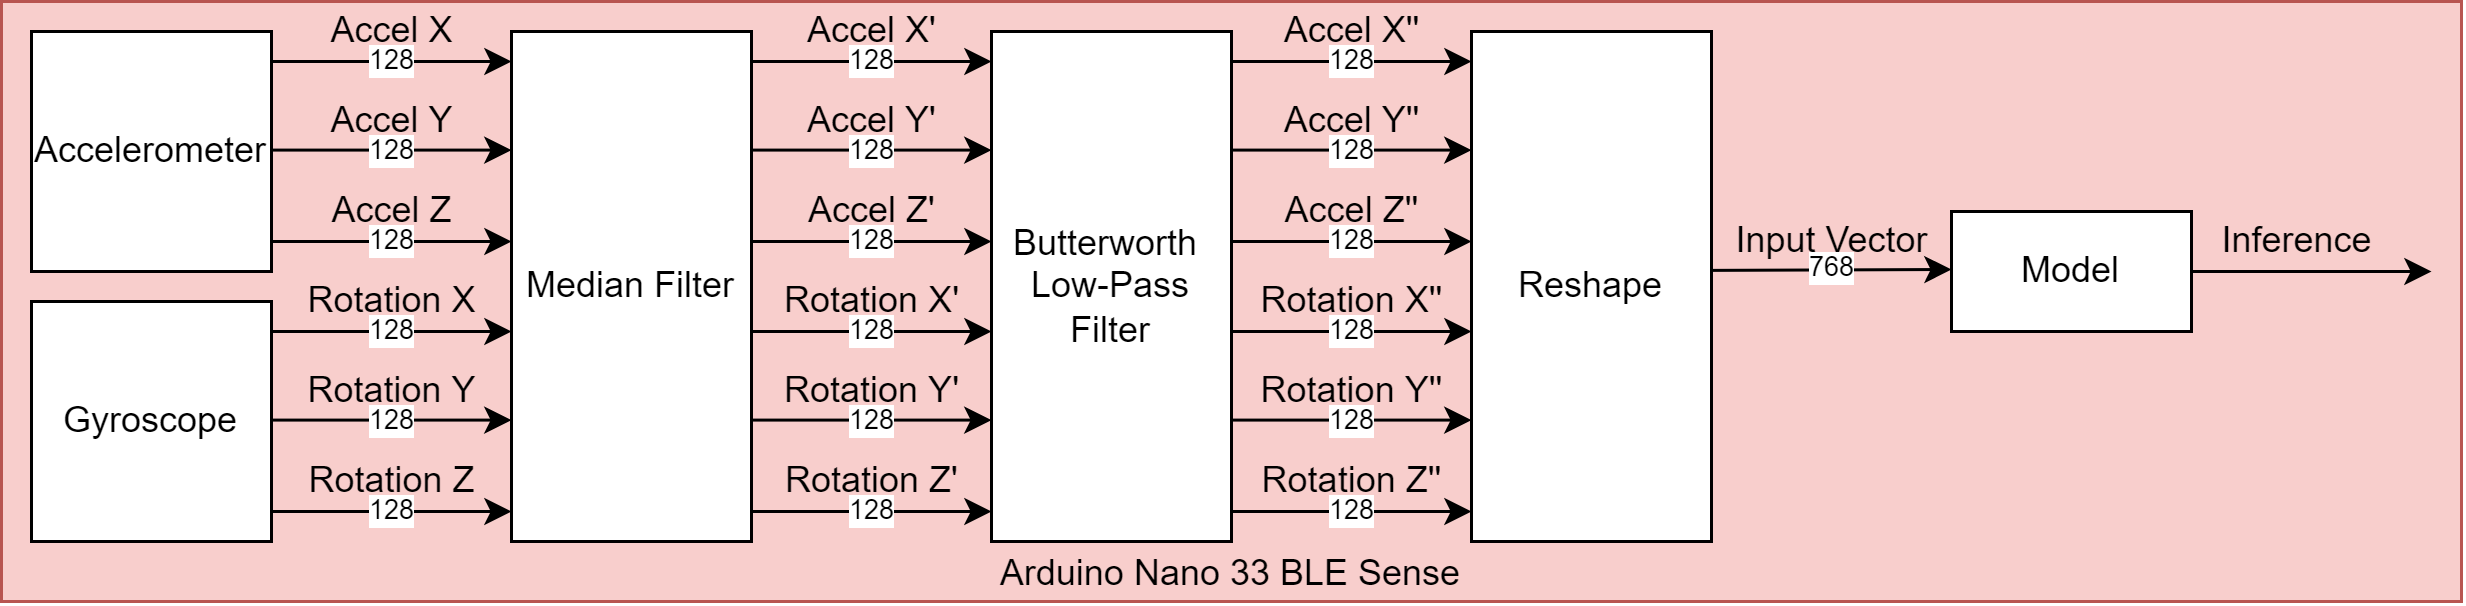

The diagram above was exported from draw.io. Its source (the exported page's mxGraphModel, read from the mxfile embedded in the PNG):
<mxGraphModel dx="1185" dy="588" grid="1" gridSize="10" guides="1" tooltips="1" connect="1" arrows="1" fold="1" page="1" pageScale="1" pageWidth="850" pageHeight="1100" math="0" shadow="0">
  <root>
    <mxCell id="0" />
    <mxCell id="1" parent="0" />
    <mxCell id="ZFf-POKLdM-Lc7Csj5MG-62" value="Arduino Nano 33 BLE Sense" style="rounded=0;whiteSpace=wrap;html=1;fontSize=12;fillColor=#f8cecc;strokeColor=#b85450;align=center;verticalAlign=bottom;" parent="1" vertex="1">
      <mxGeometry x="30" y="30" width="820" height="200" as="geometry" />
    </mxCell>
    <mxCell id="ZFf-POKLdM-Lc7Csj5MG-1" value="Accelerometer" style="rounded=0;whiteSpace=wrap;html=1;" parent="1" vertex="1">
      <mxGeometry x="40" y="40" width="80" height="80" as="geometry" />
    </mxCell>
    <mxCell id="ZFf-POKLdM-Lc7Csj5MG-2" value="Median Filter" style="rounded=0;whiteSpace=wrap;html=1;" parent="1" vertex="1">
      <mxGeometry x="200" y="40" width="80" height="170" as="geometry" />
    </mxCell>
    <mxCell id="ZFf-POKLdM-Lc7Csj5MG-8" value="128" style="endArrow=classic;html=1;rounded=0;fontSize=9;" parent="1" edge="1">
      <mxGeometry width="50" height="50" relative="1" as="geometry">
        <mxPoint x="120" y="50" as="sourcePoint" />
        <mxPoint x="200" y="50" as="targetPoint" />
      </mxGeometry>
    </mxCell>
    <mxCell id="ZFf-POKLdM-Lc7Csj5MG-9" value="Accel X" style="text;html=1;align=center;verticalAlign=middle;resizable=0;points=[];autosize=1;strokeColor=none;fillColor=none;" parent="1" vertex="1">
      <mxGeometry x="130" y="30" width="60" height="20" as="geometry" />
    </mxCell>
    <mxCell id="ZFf-POKLdM-Lc7Csj5MG-11" value="128" style="endArrow=classic;html=1;rounded=0;fontSize=9;" parent="1" edge="1">
      <mxGeometry width="50" height="50" relative="1" as="geometry">
        <mxPoint x="120" y="79.53" as="sourcePoint" />
        <mxPoint x="200" y="79.53" as="targetPoint" />
      </mxGeometry>
    </mxCell>
    <mxCell id="ZFf-POKLdM-Lc7Csj5MG-12" value="Butterworth &lt;br&gt;Low-Pass Filter" style="rounded=0;whiteSpace=wrap;html=1;" parent="1" vertex="1">
      <mxGeometry x="360" y="40" width="80" height="170" as="geometry" />
    </mxCell>
    <mxCell id="ZFf-POKLdM-Lc7Csj5MG-15" value="Gyroscope" style="rounded=0;whiteSpace=wrap;html=1;" parent="1" vertex="1">
      <mxGeometry x="40" y="130" width="80" height="80" as="geometry" />
    </mxCell>
    <mxCell id="ZFf-POKLdM-Lc7Csj5MG-16" value="Accel Y" style="text;html=1;align=center;verticalAlign=middle;resizable=0;points=[];autosize=1;strokeColor=none;fillColor=none;" parent="1" vertex="1">
      <mxGeometry x="130" y="59.53" width="60" height="20" as="geometry" />
    </mxCell>
    <mxCell id="ZFf-POKLdM-Lc7Csj5MG-17" value="Accel&amp;nbsp;Z" style="text;html=1;align=center;verticalAlign=middle;resizable=0;points=[];autosize=1;strokeColor=none;fillColor=none;" parent="1" vertex="1">
      <mxGeometry x="130" y="90" width="60" height="20" as="geometry" />
    </mxCell>
    <mxCell id="ZFf-POKLdM-Lc7Csj5MG-18" value="128" style="endArrow=classic;html=1;rounded=0;fontSize=9;" parent="1" edge="1">
      <mxGeometry width="50" height="50" relative="1" as="geometry">
        <mxPoint x="120" y="110" as="sourcePoint" />
        <mxPoint x="200" y="110" as="targetPoint" />
      </mxGeometry>
    </mxCell>
    <mxCell id="ZFf-POKLdM-Lc7Csj5MG-19" value="128" style="endArrow=classic;html=1;rounded=0;fontSize=9;" parent="1" edge="1">
      <mxGeometry width="50" height="50" relative="1" as="geometry">
        <mxPoint x="120" y="140" as="sourcePoint" />
        <mxPoint x="200" y="140" as="targetPoint" />
      </mxGeometry>
    </mxCell>
    <mxCell id="ZFf-POKLdM-Lc7Csj5MG-20" value="Rotation X" style="text;html=1;align=center;verticalAlign=middle;resizable=0;points=[];autosize=1;strokeColor=none;fillColor=none;" parent="1" vertex="1">
      <mxGeometry x="125" y="120" width="70" height="20" as="geometry" />
    </mxCell>
    <mxCell id="ZFf-POKLdM-Lc7Csj5MG-21" value="128" style="endArrow=classic;rounded=0;jumpSize=6;html=1;horizontal=1;fontSize=9;" parent="1" edge="1">
      <mxGeometry width="50" height="50" relative="1" as="geometry">
        <mxPoint x="120" y="169.52999999999997" as="sourcePoint" />
        <mxPoint x="200" y="169.52999999999997" as="targetPoint" />
      </mxGeometry>
    </mxCell>
    <mxCell id="ZFf-POKLdM-Lc7Csj5MG-22" value="Rotation Y" style="text;html=1;align=center;verticalAlign=middle;resizable=0;points=[];autosize=1;strokeColor=none;fillColor=none;" parent="1" vertex="1">
      <mxGeometry x="125" y="149.53" width="70" height="20" as="geometry" />
    </mxCell>
    <mxCell id="ZFf-POKLdM-Lc7Csj5MG-23" value="Rotation Z" style="text;html=1;align=center;verticalAlign=middle;resizable=0;points=[];autosize=1;strokeColor=none;fillColor=none;" parent="1" vertex="1">
      <mxGeometry x="125" y="180" width="70" height="20" as="geometry" />
    </mxCell>
    <mxCell id="ZFf-POKLdM-Lc7Csj5MG-24" value="128" style="endArrow=classic;html=1;rounded=0;fontSize=9;" parent="1" edge="1">
      <mxGeometry width="50" height="50" relative="1" as="geometry">
        <mxPoint x="120" y="200" as="sourcePoint" />
        <mxPoint x="200" y="200" as="targetPoint" />
      </mxGeometry>
    </mxCell>
    <mxCell id="ZFf-POKLdM-Lc7Csj5MG-25" value="128" style="endArrow=classic;html=1;rounded=0;fontSize=9;verticalAlign=middle;" parent="1" edge="1">
      <mxGeometry width="50" height="50" relative="1" as="geometry">
        <mxPoint x="280" y="50" as="sourcePoint" />
        <mxPoint x="360" y="50" as="targetPoint" />
      </mxGeometry>
    </mxCell>
    <mxCell id="ZFf-POKLdM-Lc7Csj5MG-26" value="Accel X'" style="text;html=1;align=center;verticalAlign=middle;resizable=0;points=[];autosize=1;strokeColor=none;fillColor=none;" parent="1" vertex="1">
      <mxGeometry x="290" y="30" width="60" height="20" as="geometry" />
    </mxCell>
    <mxCell id="ZFf-POKLdM-Lc7Csj5MG-27" value="128" style="endArrow=classic;html=1;rounded=0;fontSize=9;verticalAlign=middle;" parent="1" edge="1">
      <mxGeometry width="50" height="50" relative="1" as="geometry">
        <mxPoint x="280" y="79.52999999999997" as="sourcePoint" />
        <mxPoint x="360" y="79.52999999999997" as="targetPoint" />
      </mxGeometry>
    </mxCell>
    <mxCell id="ZFf-POKLdM-Lc7Csj5MG-28" value="Accel Y'" style="text;html=1;align=center;verticalAlign=middle;resizable=0;points=[];autosize=1;strokeColor=none;fillColor=none;" parent="1" vertex="1">
      <mxGeometry x="290" y="59.53" width="60" height="20" as="geometry" />
    </mxCell>
    <mxCell id="ZFf-POKLdM-Lc7Csj5MG-29" value="Accel Z'" style="text;html=1;align=center;verticalAlign=middle;resizable=0;points=[];autosize=1;strokeColor=none;fillColor=none;" parent="1" vertex="1">
      <mxGeometry x="290" y="90" width="60" height="20" as="geometry" />
    </mxCell>
    <mxCell id="ZFf-POKLdM-Lc7Csj5MG-30" value="128" style="endArrow=classic;html=1;rounded=0;fontSize=9;verticalAlign=middle;" parent="1" edge="1">
      <mxGeometry width="50" height="50" relative="1" as="geometry">
        <mxPoint x="280" y="110" as="sourcePoint" />
        <mxPoint x="360" y="110" as="targetPoint" />
      </mxGeometry>
    </mxCell>
    <mxCell id="ZFf-POKLdM-Lc7Csj5MG-31" value="128" style="endArrow=classic;html=1;rounded=0;fontSize=9;verticalAlign=middle;" parent="1" edge="1">
      <mxGeometry width="50" height="50" relative="1" as="geometry">
        <mxPoint x="280" y="140.00000000000006" as="sourcePoint" />
        <mxPoint x="360" y="140.00000000000006" as="targetPoint" />
      </mxGeometry>
    </mxCell>
    <mxCell id="ZFf-POKLdM-Lc7Csj5MG-32" value="Rotation X'" style="text;html=1;align=center;verticalAlign=middle;resizable=0;points=[];autosize=1;strokeColor=none;fillColor=none;" parent="1" vertex="1">
      <mxGeometry x="285" y="120" width="70" height="20" as="geometry" />
    </mxCell>
    <mxCell id="ZFf-POKLdM-Lc7Csj5MG-33" value="128" style="endArrow=classic;html=1;rounded=0;fontSize=9;verticalAlign=middle;" parent="1" edge="1">
      <mxGeometry width="50" height="50" relative="1" as="geometry">
        <mxPoint x="280" y="169.52999999999997" as="sourcePoint" />
        <mxPoint x="360" y="169.52999999999997" as="targetPoint" />
      </mxGeometry>
    </mxCell>
    <mxCell id="ZFf-POKLdM-Lc7Csj5MG-34" value="Rotation Y'" style="text;html=1;align=center;verticalAlign=middle;resizable=0;points=[];autosize=1;strokeColor=none;fillColor=none;" parent="1" vertex="1">
      <mxGeometry x="285" y="149.53" width="70" height="20" as="geometry" />
    </mxCell>
    <mxCell id="ZFf-POKLdM-Lc7Csj5MG-35" value="Rotation Z'" style="text;html=1;align=center;verticalAlign=middle;resizable=0;points=[];autosize=1;strokeColor=none;fillColor=none;" parent="1" vertex="1">
      <mxGeometry x="285" y="180" width="70" height="20" as="geometry" />
    </mxCell>
    <mxCell id="ZFf-POKLdM-Lc7Csj5MG-36" value="128" style="endArrow=classic;html=1;rounded=0;fontSize=9;verticalAlign=middle;" parent="1" edge="1">
      <mxGeometry width="50" height="50" relative="1" as="geometry">
        <mxPoint x="280" y="200" as="sourcePoint" />
        <mxPoint x="360" y="200" as="targetPoint" />
      </mxGeometry>
    </mxCell>
    <mxCell id="ZFf-POKLdM-Lc7Csj5MG-37" value="768" style="endArrow=classic;html=1;rounded=0;fontSize=9;" parent="1" edge="1">
      <mxGeometry width="50" height="50" relative="1" as="geometry">
        <mxPoint x="600" y="119.63" as="sourcePoint" />
        <mxPoint x="680" y="119.32999999999998" as="targetPoint" />
      </mxGeometry>
    </mxCell>
    <mxCell id="ZFf-POKLdM-Lc7Csj5MG-40" value="Model" style="rounded=0;whiteSpace=wrap;html=1;" parent="1" vertex="1">
      <mxGeometry x="680" y="100" width="80" height="40" as="geometry" />
    </mxCell>
    <mxCell id="ZFf-POKLdM-Lc7Csj5MG-45" value="" style="endArrow=classic;html=1;rounded=0;fontSize=9;jumpSize=6;" parent="1" edge="1">
      <mxGeometry width="50" height="50" relative="1" as="geometry">
        <mxPoint x="760" y="120" as="sourcePoint" />
        <mxPoint x="840" y="120" as="targetPoint" />
      </mxGeometry>
    </mxCell>
    <mxCell id="ZFf-POKLdM-Lc7Csj5MG-46" value="Inference" style="text;html=1;align=center;verticalAlign=middle;resizable=0;points=[];autosize=1;strokeColor=none;fillColor=none;fontSize=12;" parent="1" vertex="1">
      <mxGeometry x="760" y="100" width="70" height="20" as="geometry" />
    </mxCell>
    <mxCell id="ZFf-POKLdM-Lc7Csj5MG-48" value="128" style="endArrow=classic;html=1;rounded=0;fontSize=9;verticalAlign=middle;" parent="1" edge="1">
      <mxGeometry width="50" height="50" relative="1" as="geometry">
        <mxPoint x="440" y="50" as="sourcePoint" />
        <mxPoint x="520" y="50" as="targetPoint" />
      </mxGeometry>
    </mxCell>
    <mxCell id="ZFf-POKLdM-Lc7Csj5MG-49" value="Accel X''" style="text;html=1;align=center;verticalAlign=middle;resizable=0;points=[];autosize=1;strokeColor=none;fillColor=none;" parent="1" vertex="1">
      <mxGeometry x="450" y="30" width="60" height="20" as="geometry" />
    </mxCell>
    <mxCell id="ZFf-POKLdM-Lc7Csj5MG-50" value="128" style="endArrow=classic;html=1;rounded=0;fontSize=9;verticalAlign=middle;" parent="1" edge="1">
      <mxGeometry width="50" height="50" relative="1" as="geometry">
        <mxPoint x="440" y="79.52999999999997" as="sourcePoint" />
        <mxPoint x="520" y="79.52999999999997" as="targetPoint" />
      </mxGeometry>
    </mxCell>
    <mxCell id="ZFf-POKLdM-Lc7Csj5MG-51" value="Accel Y''" style="text;html=1;align=center;verticalAlign=middle;resizable=0;points=[];autosize=1;strokeColor=none;fillColor=none;" parent="1" vertex="1">
      <mxGeometry x="450" y="59.53" width="60" height="20" as="geometry" />
    </mxCell>
    <mxCell id="ZFf-POKLdM-Lc7Csj5MG-52" value="Accel Z''" style="text;html=1;align=center;verticalAlign=middle;resizable=0;points=[];autosize=1;strokeColor=none;fillColor=none;" parent="1" vertex="1">
      <mxGeometry x="450" y="90" width="60" height="20" as="geometry" />
    </mxCell>
    <mxCell id="ZFf-POKLdM-Lc7Csj5MG-53" value="128" style="endArrow=classic;html=1;rounded=0;fontSize=9;verticalAlign=middle;" parent="1" edge="1">
      <mxGeometry width="50" height="50" relative="1" as="geometry">
        <mxPoint x="440" y="110" as="sourcePoint" />
        <mxPoint x="520" y="110" as="targetPoint" />
      </mxGeometry>
    </mxCell>
    <mxCell id="ZFf-POKLdM-Lc7Csj5MG-54" value="128" style="endArrow=classic;html=1;rounded=0;fontSize=9;verticalAlign=middle;" parent="1" edge="1">
      <mxGeometry width="50" height="50" relative="1" as="geometry">
        <mxPoint x="440" y="140" as="sourcePoint" />
        <mxPoint x="520" y="140" as="targetPoint" />
      </mxGeometry>
    </mxCell>
    <mxCell id="ZFf-POKLdM-Lc7Csj5MG-55" value="Rotation X''" style="text;html=1;align=center;verticalAlign=middle;resizable=0;points=[];autosize=1;strokeColor=none;fillColor=none;" parent="1" vertex="1">
      <mxGeometry x="440" y="120" width="80" height="20" as="geometry" />
    </mxCell>
    <mxCell id="ZFf-POKLdM-Lc7Csj5MG-56" value="128" style="endArrow=classic;html=1;rounded=0;fontSize=9;verticalAlign=middle;" parent="1" edge="1">
      <mxGeometry width="50" height="50" relative="1" as="geometry">
        <mxPoint x="440" y="169.52999999999997" as="sourcePoint" />
        <mxPoint x="520" y="169.52999999999997" as="targetPoint" />
      </mxGeometry>
    </mxCell>
    <mxCell id="ZFf-POKLdM-Lc7Csj5MG-57" value="Rotation Y''" style="text;html=1;align=center;verticalAlign=middle;resizable=0;points=[];autosize=1;strokeColor=none;fillColor=none;" parent="1" vertex="1">
      <mxGeometry x="440" y="149.52999999999997" width="80" height="20" as="geometry" />
    </mxCell>
    <mxCell id="ZFf-POKLdM-Lc7Csj5MG-58" value="Rotation Z''" style="text;html=1;align=center;verticalAlign=middle;resizable=0;points=[];autosize=1;strokeColor=none;fillColor=none;" parent="1" vertex="1">
      <mxGeometry x="440" y="180" width="80" height="20" as="geometry" />
    </mxCell>
    <mxCell id="ZFf-POKLdM-Lc7Csj5MG-59" value="128" style="endArrow=classic;html=1;rounded=0;fontSize=9;verticalAlign=middle;" parent="1" edge="1">
      <mxGeometry width="50" height="50" relative="1" as="geometry">
        <mxPoint x="440" y="200" as="sourcePoint" />
        <mxPoint x="520" y="200" as="targetPoint" />
      </mxGeometry>
    </mxCell>
    <mxCell id="ZFf-POKLdM-Lc7Csj5MG-60" value="Reshape" style="whiteSpace=wrap;html=1;fontSize=12;" parent="1" vertex="1">
      <mxGeometry x="520" y="40" width="80" height="170" as="geometry" />
    </mxCell>
    <mxCell id="ZFf-POKLdM-Lc7Csj5MG-61" value="Input Vector" style="text;html=1;align=center;verticalAlign=middle;resizable=0;points=[];autosize=1;strokeColor=none;fillColor=none;fontSize=12;" parent="1" vertex="1">
      <mxGeometry x="600" y="100" width="80" height="20" as="geometry" />
    </mxCell>
  </root>
</mxGraphModel>